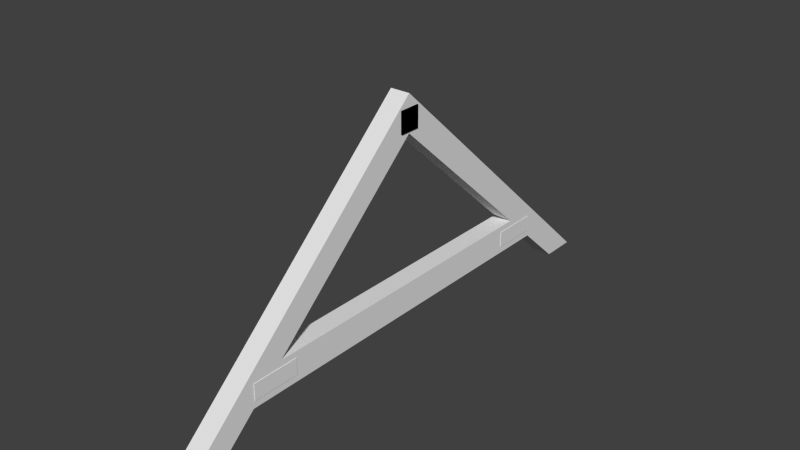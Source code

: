 # Source: strut.blend  (saved by Blender 2.76.0; exported with 4.5.12 LTS)
import bpy
from mathutils import Matrix  # noqa: F401  (used for matrix-valued properties, if any)

bpy.ops.wm.read_factory_settings(use_empty=True)
scene = bpy.context.scene
scene.name = 'Scene'

# ---- collections
col_collection_1 = bpy.data.collections.new('Collection 1'); scene.collection.children.link(col_collection_1)

# ---- world
world_world = bpy.data.worlds.new('World'); scene.world = world_world
world_world.color = (0.05088, 0.05088, 0.05088)
world_world.use_sun_shadow = False
world_world.sun_shadow_jitter_overblur = 0.0
world_world.cycles.sampling_method = 'MANUAL'
world_world.cycles.sample_map_resolution = 256

# ---- meshes
me_cube = bpy.data.meshes.new('Cube')
me_cube.from_pydata([(-0.1385, 4.043, 4.158), (-0.1385, 4.043, 4.699), (-0.1385, 4.584, 4.158), (-0.1385, 4.584, 4.699), (0.4385, 4.043, 4.158), (0.4385, 4.043, 4.699), (0.4385, 4.584, 4.158), (0.4385, 4.584, 4.699), (-0.1208, -0.6091, -0.2098), (-0.1208, -0.6091, 0.2098), (-0.1208, 0.6091, -0.2098), (-0.1208, 0.6091, 0.2098), (0.4181, -0.6091, -0.2098), (0.4181, -0.6091, 0.2098), (0.4181, 0.6091, -0.2098), (0.4181, 0.6091, 0.2098), (-0.1385, 4.584, 4.158), (-0.1385, 4.584, 4.699), (-0.1385, 4.043, 4.158), (-0.1385, 4.043, 4.699), (0.4385, 4.584, 4.158), (0.4385, 4.584, 4.699), (0.4385, 4.043, 4.158), (0.4385, 4.043, 4.699), (-0.1208, 9.236, -0.2098), (-0.1208, 9.236, 0.2098), (-0.1208, 8.018, -0.2098), (-0.1208, 8.018, 0.2098), (0.4181, 9.236, -0.2098), (0.4181, 9.236, 0.2098), (0.4181, 8.018, -0.2098), (0.4181, 8.018, 0.2098)], [], [(1, 3, 2, 0), (3, 7, 6, 2), (7, 5, 4, 6), (5, 1, 0, 4), (0, 2, 6, 4), (5, 7, 3, 1), (9, 11, 10, 8), (11, 15, 14, 10), (15, 13, 12, 14), (13, 9, 8, 12), (8, 10, 14, 12), (13, 15, 11, 9), (17, 16, 18, 19), (19, 18, 22, 23), (23, 22, 20, 21), (21, 20, 16, 17), (16, 20, 22, 18), (21, 17, 19, 23), (25, 24, 26, 27), (27, 26, 30, 31), (31, 30, 28, 29), (29, 28, 24, 25), (24, 28, 30, 26), (29, 25, 27, 31)])
_uv = me_cube.uv_layers.new(name='UVMap')
_uv.uv.foreach_set('vector', [0.865, 0.3038, 0.865, 0.1854, 0.9807, 0.1854, 0.9807, 0.3038, 0.8264, 0.3257, 0.8264, 0.4519, 0.7107, 0.4519, 0.7107, 0.3257, 0.1736, 0.9725, 0.1736, 0.854, 0.2893, 0.854, 0.2893, 0.9725, 0.8264, 0.0197, 0.8264, 0.146, 0.7107, 0.146, 0.7107, 0.0197, 0.4281, 0.7973, 0.5439, 0.7973, 0.5439, 0.9236, 0.4281, 0.9236, 0.8264, 0.7833, 0.7107, 0.7833, 0.7107, 0.657, 0.8264, 0.657, 0.4541, 0.5923, 0.4541, 0.3257, 0.5439, 0.3257, 0.5439, 0.5923, 0.5824, 0.8146, 0.5824, 0.6317, 0.6721, 0.6317, 0.6721, 0.8146, 0.5824, 0.5923, 0.5824, 0.3257, 0.6721, 0.3257, 0.6721, 0.5923, 0.2758, 0.8146, 0.2758, 0.6317, 0.3656, 0.6317, 0.3656, 0.8146, 0.2367, 0.2863, 0.2367, 0.0197, 0.4156, 0.0197, 0.4156, 0.2863, 0.1982, 0.0197, 0.1982, 0.2863, 0.01926, 0.2863, 0.01926, 0.0197, 0.865, 0.0197, 0.9807, 0.0197, 0.9807, 0.1381, 0.865, 0.1381, 0.5439, 0.7579, 0.4281, 0.7579, 0.4281, 0.6317, 0.5439, 0.6317, 0.865, 0.3432, 0.9807, 0.3432, 0.9807, 0.4616, 0.865, 0.4616, 0.8264, 0.6176, 0.7107, 0.6176, 0.7107, 0.4913, 0.8264, 0.4913, 0.8264, 0.8227, 0.8264, 0.9489, 0.7107, 0.9489, 0.7107, 0.8227, 0.01926, 0.9803, 0.01926, 0.854, 0.135, 0.854, 0.135, 0.9803, 0.5824, 0.0197, 0.6721, 0.0197, 0.6721, 0.2863, 0.5824, 0.2863, 0.01926, 0.6317, 0.109, 0.6317, 0.109, 0.8146, 0.01926, 0.8146, 0.4541, 0.0197, 0.5439, 0.0197, 0.5439, 0.2863, 0.4541, 0.2863, 0.2373, 0.8146, 0.1476, 0.8146, 0.1476, 0.6317, 0.2373, 0.6317, 0.01926, 0.3257, 0.1982, 0.3257, 0.1982, 0.5923, 0.01926, 0.5923, 0.4156, 0.5923, 0.2367, 0.5923, 0.2367, 0.3257, 0.4156, 0.3257])
me_cube.use_remesh_preserve_volume = False
me_cube.use_remesh_preserve_attributes = False
me_cube.use_mirror_vertex_groups = False
me_cube.update()
me_untitled_005 = bpy.data.meshes.new('Untitled.005')
me_untitled_005.from_pydata([(0.4061, -6.842, -0.0235), (-0.1019, -6.842, -0.0235), (0.4061, -5.918, -0.0235), (-0.1019, -5.924, -0.0235), (-0.1019, -3.92, 1.789), (0.4061, -3.916, 1.787), (0.4061, -4.538, 2.088), (-0.1019, -4.538, 2.088), (-0.1019, -4.757, 1.032), (0.4061, -5.5, 1.206), (0.4061, -4.752, 1.031), (-0.1019, -5.5, 1.206), (0.4061, 7.268, -0.0235), (-0.1019, 7.268, -0.0235), (0.4061, 6.345, -0.0235), (-0.1019, 6.35, -0.0235), (0.4061, 0.2132, 6.442), (-0.1019, 0.2132, 6.442), (0.4061, 0.2132, 5.519), (-0.1019, 0.2132, 5.524), (-0.1019, 4.346, 1.789), (0.4061, 4.343, 1.787), (0.4061, 4.964, 2.088), (-0.1019, 4.964, 2.088), (-0.1019, 5.183, 1.032), (0.4061, 5.927, 1.206), (0.4061, 5.179, 1.031), (-0.1019, 5.927, 1.206), (-0.1019, 0.2132, 1.789), (0.4061, 0.2132, 1.787), (-0.1019, 0.2132, 1.032), (0.4061, 0.2132, 1.031)], [], [(4, 19, 18, 5), (6, 16, 17, 7), (7, 17, 19, 4), (5, 18, 16, 6), (10, 5, 6, 9), (11, 7, 4, 8), (9, 6, 7, 11), (8, 4, 5, 10), (3, 8, 10, 2), (0, 9, 11, 1), (1, 11, 8, 3), (2, 10, 9, 0), (8, 30, 31, 10), (4, 5, 29, 28), (10, 31, 29, 5), (4, 28, 30, 8), (20, 21, 18, 19), (22, 23, 17, 16), (23, 20, 19, 17), (21, 22, 16, 18), (26, 25, 22, 21), (27, 24, 20, 23), (25, 27, 23, 22), (24, 26, 21, 20), (15, 14, 26, 24), (12, 13, 27, 25), (13, 15, 24, 27), (14, 12, 25, 26), (24, 26, 31, 30), (20, 28, 29, 21), (26, 21, 29, 31), (20, 24, 30, 28)])
_uv = me_untitled_005.uv_layers.new(name='UVChannel_1')
_uv.uv.foreach_set('vector', [0.8713, 0.6466, 0.8708, 0.3886, 0.9039, 0.3886, 0.9044, 0.6463, 0.9494, 0.2007, 0.9494, 0.6029, 0.9163, 0.6029, 0.9163, 0.2007, 0.2892, 0.7424, 0.005857, 0.4459, 0.06559, 0.4459, 0.3087, 0.7039, 0.7413, 0.1882, 0.4984, 0.4459, 0.4383, 0.4459, 0.7217, 0.1494, 0.7905, 0.136, 0.7413, 0.1882, 0.7217, 0.1494, 0.7791, 0.08934, 0.3466, 0.8025, 0.2892, 0.7424, 0.3087, 0.7039, 0.358, 0.7561, 0.9494, 0.1192, 0.9494, 0.2007, 0.9163, 0.2007, 0.9163, 0.1192, 0.8714, 0.6988, 0.8713, 0.6466, 0.9044, 0.6463, 0.9045, 0.6985, 0.8715, 0.7716, 0.8714, 0.6988, 0.9045, 0.6985, 0.9046, 0.7713, 0.9494, 0.005617, 0.9494, 0.1192, 0.9163, 0.1192, 0.9163, 0.005617, 0.4266, 0.8862, 0.3466, 0.8025, 0.358, 0.7561, 0.4266, 0.8289, 0.8591, 0.06324, 0.7905, 0.136, 0.7791, 0.08934, 0.8591, 0.005617, 0.8714, 0.6988, 0.8714, 0.3886, 0.9045, 0.3886, 0.9045, 0.6985, 0.9494, 0.9944, 0.9163, 0.9943, 0.9163, 0.8043, 0.9494, 0.8042, 0.7905, 0.136, 0.7905, 0.4459, 0.7413, 0.4459, 0.7413, 0.1882, 0.3087, 0.7039, 0.3087, 0.4459, 0.358, 0.4459, 0.358, 0.7561, 0.8713, 0.1307, 0.9044, 0.1309, 0.9039, 0.3886, 0.8708, 0.3886, 0.9611, 0.2007, 0.9941, 0.2007, 0.9941, 0.6029, 0.9611, 0.6029, 0.2892, 0.1494, 0.3087, 0.188, 0.06559, 0.4459, 0.005857, 0.4459, 0.7413, 0.7036, 0.7217, 0.7424, 0.4383, 0.4459, 0.4984, 0.4459, 0.7905, 0.7558, 0.7791, 0.8025, 0.7217, 0.7424, 0.7413, 0.7036, 0.3466, 0.08934, 0.358, 0.1357, 0.3087, 0.188, 0.2892, 0.1494, 0.9611, 0.1192, 0.9941, 0.1192, 0.9941, 0.2007, 0.9611, 0.2007, 0.8714, 0.07844, 0.9045, 0.07872, 0.9044, 0.1309, 0.8713, 0.1307, 0.8715, 0.005617, 0.9046, 0.005954, 0.9045, 0.07872, 0.8714, 0.07844, 0.9611, 0.005617, 0.9941, 0.005617, 0.9941, 0.1192, 0.9611, 0.1192, 0.4266, 0.005617, 0.4266, 0.0629, 0.358, 0.1357, 0.3466, 0.08934, 0.8591, 0.8286, 0.8591, 0.8862, 0.7791, 0.8025, 0.7905, 0.7558, 0.8714, 0.07844, 0.9045, 0.07872, 0.9045, 0.3886, 0.8714, 0.3886, 0.9494, 0.6141, 0.9494, 0.8042, 0.9163, 0.8043, 0.9163, 0.6143, 0.7905, 0.7558, 0.7413, 0.7036, 0.7413, 0.4459, 0.7905, 0.4459, 0.3087, 0.188, 0.358, 0.1357, 0.358, 0.4459, 0.3087, 0.4459])
me_untitled_005.use_remesh_preserve_volume = False
me_untitled_005.use_remesh_preserve_attributes = False
me_untitled_005.use_mirror_vertex_groups = False
me_untitled_005.update()
me_untitled_005.normals_split_custom_set([tuple(v) for v in zip(*[iter([-0.007635, 0.6705, -0.7419, -0.007635, 0.6705, -0.7419, -0.007635, 0.6705, -0.7419, -0.007635, 0.6705, -0.7419, 0.0, -0.6756, 0.7373, 0.0, -0.6756, 0.7373, 0.0, -0.6756, 0.7373, 0.0, -0.6756, 0.7373, -1.0, 2.487e-07, -1.19e-07, -1.0, 2.487e-07, -1.19e-07, -1.0, 2.487e-07, -1.19e-07, -1.0, 2.487e-07, -1.19e-07, 1.0, -2.998e-07, 1.84e-07, 1.0, -2.998e-07, 1.84e-07, 1.0, -2.998e-07, 1.84e-07, 1.0, -2.998e-07, 1.84e-07, 1.0, -2.306e-07, 1.367e-07, 1.0, -2.306e-07, 1.367e-07, 1.0, -2.306e-07, 1.367e-07, 1.0, -2.306e-07, 1.367e-07, -1.0, 2.029e-07, -5.545e-08, -1.0, 2.029e-07, -5.545e-08, -1.0, 2.029e-07, -5.545e-08, -1.0, 2.029e-07, -5.545e-08, -5.393e-07, -0.6757, 0.7371, -5.393e-07, -0.6757, 0.7371, -5.393e-07, -0.6757, 0.7371, -5.393e-07, -0.6757, 0.7371, -0.007329, 0.6707, -0.7417, -0.007329, 0.6707, -0.7417, -0.007329, 0.6707, -0.7417, -0.007329, 0.6707, -0.7417, -0.007206, 0.6707, -0.7417, -0.007206, 0.6707, -0.7417, -0.007206, 0.6707, -0.7417, -0.007206, 0.6707, -0.7417, -6.447e-07, -0.6757, 0.7371, -6.447e-07, -0.6757, 0.7371, -6.447e-07, -0.6757, 0.7371, -6.447e-07, -0.6757, 0.7371, -1.0, 1.689e-07, -4.209e-08, -1.0, 1.689e-07, -4.209e-08, -1.0, 1.689e-07, -4.209e-08, -1.0, 1.689e-07, -4.209e-08, 1.0, -1.96e-07, 1.054e-07, 1.0, -1.96e-07, 1.054e-07, 1.0, -1.96e-07, 1.054e-07, 1.0, -1.96e-07, 1.054e-07, -0.002023, 0.0, -1.0, -0.002023, 0.0, -1.0, -0.002023, 0.0, -1.0, -0.002023, 0.0, -1.0, 0.003475, 0.0, 1.0, 0.003475, 0.0, 1.0, 0.003475, 0.0, 1.0, 0.003475, 0.0, 1.0, 1.0, 0.0, -1.576e-07, 1.0, 0.0, -1.576e-07, 1.0, 0.0, -1.576e-07, 1.0, 0.0, -1.576e-07, -1.0, 0.0, 1.772e-07, -1.0, 0.0, 1.772e-07, -1.0, 0.0, 1.772e-07, -1.0, 0.0, 1.772e-07, -0.007635, -0.6705, -0.7419, -0.007635, -0.6705, -0.7419, -0.007635, -0.6705, -0.7419, -0.007635, -0.6705, -0.7419, 0.0, 0.6756, 0.7373, 0.0, 0.6756, 0.7373, 0.0, 0.6756, 0.7373, 0.0, 0.6756, 0.7373, -1.0, -2.506e-07, -1.19e-07, -1.0, -2.506e-07, -1.19e-07, -1.0, -2.506e-07, -1.19e-07, -1.0, -2.506e-07, -1.19e-07, 1.0, 2.998e-07, 1.84e-07, 1.0, 2.998e-07, 1.84e-07, 1.0, 2.998e-07, 1.84e-07, 1.0, 2.998e-07, 1.84e-07, 1.0, 2.402e-07, 1.367e-07, 1.0, 2.402e-07, 1.367e-07, 1.0, 2.402e-07, 1.367e-07, 1.0, 2.402e-07, 1.367e-07, -1.0, -2.053e-07, -5.545e-08, -1.0, -2.053e-07, -5.545e-08, -1.0, -2.053e-07, -5.545e-08, -1.0, -2.053e-07, -5.545e-08, -6.029e-07, 0.6757, 0.7371, -6.029e-07, 0.6757, 0.7371, -6.029e-07, 0.6757, 0.7371, -6.029e-07, 0.6757, 0.7371, -0.007329, -0.6707, -0.7417, -0.007329, -0.6707, -0.7417, -0.007329, -0.6707, -0.7417, -0.007329, -0.6707, -0.7417, -0.007206, -0.6707, -0.7417, -0.007206, -0.6707, -0.7417, -0.007206, -0.6707, -0.7417, -0.007206, -0.6707, -0.7417, -6.222e-07, 0.6757, 0.7371, -6.222e-07, 0.6757, 0.7371, -6.222e-07, 0.6757, 0.7371, -6.222e-07, 0.6757, 0.7371, -1.0, -1.707e-07, -4.209e-08, -1.0, -1.707e-07, -4.209e-08, -1.0, -1.707e-07, -4.209e-08, -1.0, -1.707e-07, -4.209e-08, 1.0, 1.89e-07, 1.054e-07, 1.0, 1.89e-07, 1.054e-07, 1.0, 1.89e-07, 1.054e-07, 1.0, 1.89e-07, 1.054e-07, -0.002023, 0.0, -1.0, -0.002023, 0.0, -1.0, -0.002023, 0.0, -1.0, -0.002023, 0.0, -1.0, 0.003475, 0.0, 1.0, 0.003475, 0.0, 1.0, 0.003475, 0.0, 1.0, 0.003475, 0.0, 1.0, 1.0, 0.0, -1.576e-07, 1.0, 0.0, -1.576e-07, 1.0, 0.0, -1.576e-07, 1.0, 0.0, -1.576e-07, -1.0, 0.0, 1.772e-07, -1.0, 0.0, 1.772e-07, -1.0, 0.0, 1.772e-07, -1.0, 0.0, 1.772e-07])] * 3)])

# ---- objects
ob_cube = bpy.data.objects.new('Cube', me_cube)
ob_box002 = bpy.data.objects.new('Box002', me_untitled_005)

# ---- transforms, parenting, visibility, modifiers, constraints
ob_cube.location = (0.0, -4.313, 1.417)
ob_cube.lineart.crease_threshold = 0.0
ob_box002.location = (0.0, -0.2132, 0.0)
ob_box002.color = (0.8, 0.8, 0.8, 1.0)
ob_box002.lineart.crease_threshold = 0.0

# ---- collection membership
col_collection_1.objects.link(ob_cube)
col_collection_1.objects.link(ob_box002)

# ---- scene / render settings (as saved in the file)
scene.frame_start = 1; scene.frame_end = 250; scene.frame_set(1)
scene.render.engine = 'BLENDER_EEVEE_NEXT'
scene.render.resolution_percentage = 50
scene.render.fps = 30
scene.render.dither_intensity = 0.0
scene.cycles.use_denoising = False
scene.cycles.samples = 10
scene.cycles.sampling_pattern = 'TABULATED_SOBOL'
scene.cycles.light_sampling_threshold = 0.0
scene.cycles.use_adaptive_sampling = False
scene.cycles.use_light_tree = False
scene.cycles.blur_glossy = 0.0
scene.cycles.pixel_filter_type = 'GAUSSIAN'
scene.cycles.sample_clamp_indirect = 0.0
scene.view_settings.view_transform = 'Standard'
bpy.context.view_layer.update()

# ---- added for rendering (the .blend has no active camera and no usable light): camera, sun
cam_auto = bpy.data.cameras.new('AutoCamera')
cam_auto.lens = 50.0
cam_auto.sensor_width = 36.0
cam_auto.clip_end = 1000.0
ob_auto_camera = bpy.data.objects.new('AutoCamera', cam_auto)
scene.collection.objects.link(ob_auto_camera)
ob_auto_camera.location = (14.5201, -17.2441, 14.7054)
ob_auto_camera.rotation_euler = (1.09748, -7.21219e-08, 0.694738)
scene.camera = ob_auto_camera
light_auto_sun = bpy.data.lights.new('AutoSun', 'SUN')
light_auto_sun.energy = 3.0
light_auto_sun.angle = 0.0523599
ob_auto_sun = bpy.data.objects.new('AutoSun', light_auto_sun)
scene.collection.objects.link(ob_auto_sun)
ob_auto_sun.rotation_euler = (0.872665, 0.174533, 0.523599)
bpy.context.view_layer.update()
